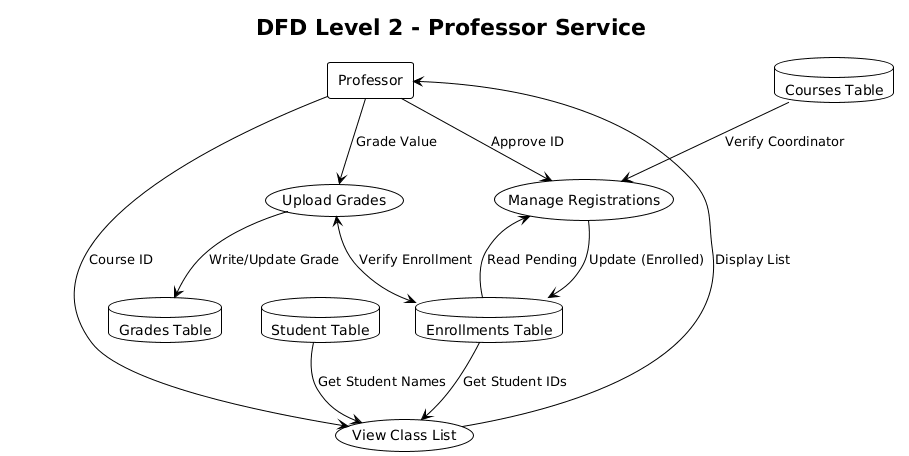

The diagram above was rendered by PlantUML. Its source (embedded in the PNG):
@startuml
title DFD Level 2 - Professor Service

!theme plain
rectangle "Professor" as Prof

(Manage Registrations) as P4_1
(Upload Grades) as P4_2
(View Class List) as P4_3

database "Student Table" as D_Student
database "Courses Table" as D2
database "Enrollments Table" as D3
database "Grades Table" as D4

' Manage Registrations
Prof --> P4_1 : Approve ID
D2 --> P4_1 : Verify Coordinator
D3 --> P4_1 : Read Pending
P4_1 --> D3 : Update (Enrolled)

' Upload Grades
Prof --> P4_2 : Grade Value
P4_2 <--> D3 : Verify Enrollment
P4_2 --> D4 : Write/Update Grade

' View Class
Prof --> P4_3 : Course ID
D3 --> P4_3 : Get Student IDs
D_Student --> P4_3 : Get Student Names
P4_3 --> Prof : Display List
@enduml